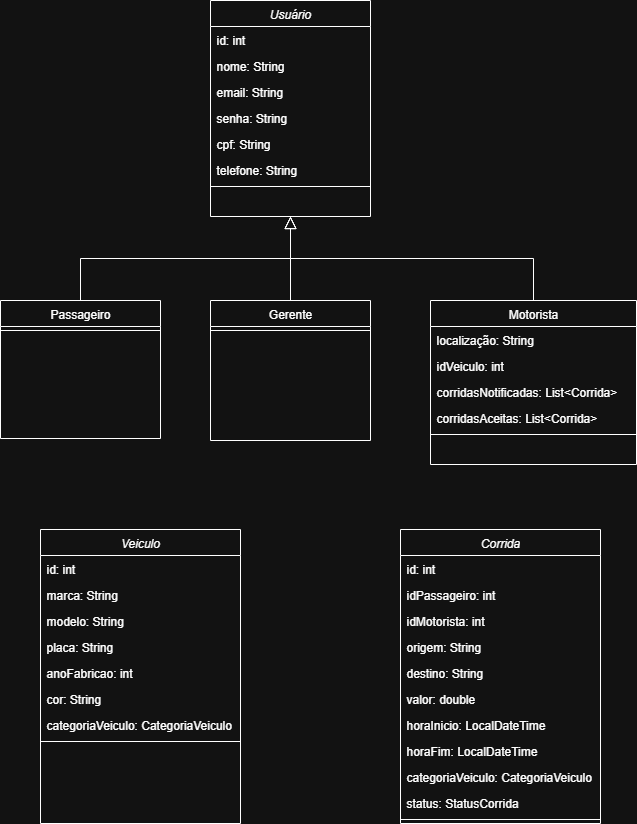

The diagram above was exported from draw.io. Its source (the exported page's mxGraphModel, read from the mxfile embedded in the PNG):
<mxGraphModel dx="1111" dy="477" grid="1" gridSize="10" guides="1" tooltips="1" connect="1" arrows="1" fold="1" page="1" pageScale="1" pageWidth="827" pageHeight="1169" math="0" shadow="0">
  <root>
    <mxCell id="WIyWlLk6GJQsqaUBKTNV-0" />
    <mxCell id="WIyWlLk6GJQsqaUBKTNV-1" parent="WIyWlLk6GJQsqaUBKTNV-0" />
    <mxCell id="zkfFHV4jXpPFQw0GAbJ--0" value="Usuário" style="swimlane;fontStyle=2;align=center;verticalAlign=top;childLayout=stackLayout;horizontal=1;startSize=26;horizontalStack=0;resizeParent=1;resizeLast=0;collapsible=1;marginBottom=0;rounded=0;shadow=0;strokeWidth=1;" parent="WIyWlLk6GJQsqaUBKTNV-1" vertex="1">
      <mxGeometry x="300" y="121" width="160" height="216" as="geometry">
        <mxRectangle x="230" y="140" width="160" height="26" as="alternateBounds" />
      </mxGeometry>
    </mxCell>
    <mxCell id="zkfFHV4jXpPFQw0GAbJ--1" value="id: int" style="text;align=left;verticalAlign=top;spacingLeft=4;spacingRight=4;overflow=hidden;rotatable=0;points=[[0,0.5],[1,0.5]];portConstraint=eastwest;" parent="zkfFHV4jXpPFQw0GAbJ--0" vertex="1">
      <mxGeometry y="26" width="160" height="26" as="geometry" />
    </mxCell>
    <mxCell id="zkfFHV4jXpPFQw0GAbJ--2" value="nome: String" style="text;align=left;verticalAlign=top;spacingLeft=4;spacingRight=4;overflow=hidden;rotatable=0;points=[[0,0.5],[1,0.5]];portConstraint=eastwest;rounded=0;shadow=0;html=0;" parent="zkfFHV4jXpPFQw0GAbJ--0" vertex="1">
      <mxGeometry y="52" width="160" height="26" as="geometry" />
    </mxCell>
    <mxCell id="zkfFHV4jXpPFQw0GAbJ--3" value="email: String" style="text;align=left;verticalAlign=top;spacingLeft=4;spacingRight=4;overflow=hidden;rotatable=0;points=[[0,0.5],[1,0.5]];portConstraint=eastwest;rounded=0;shadow=0;html=0;" parent="zkfFHV4jXpPFQw0GAbJ--0" vertex="1">
      <mxGeometry y="78" width="160" height="26" as="geometry" />
    </mxCell>
    <mxCell id="jtK_omjeXBo3QfUpmfmf-0" value="senha: String" style="text;align=left;verticalAlign=top;spacingLeft=4;spacingRight=4;overflow=hidden;rotatable=0;points=[[0,0.5],[1,0.5]];portConstraint=eastwest;rounded=0;shadow=0;html=0;" parent="zkfFHV4jXpPFQw0GAbJ--0" vertex="1">
      <mxGeometry y="104" width="160" height="26" as="geometry" />
    </mxCell>
    <mxCell id="jtK_omjeXBo3QfUpmfmf-1" value="cpf: String" style="text;align=left;verticalAlign=top;spacingLeft=4;spacingRight=4;overflow=hidden;rotatable=0;points=[[0,0.5],[1,0.5]];portConstraint=eastwest;rounded=0;shadow=0;html=0;" parent="zkfFHV4jXpPFQw0GAbJ--0" vertex="1">
      <mxGeometry y="130" width="160" height="26" as="geometry" />
    </mxCell>
    <mxCell id="jtK_omjeXBo3QfUpmfmf-2" value="telefone: String" style="text;align=left;verticalAlign=top;spacingLeft=4;spacingRight=4;overflow=hidden;rotatable=0;points=[[0,0.5],[1,0.5]];portConstraint=eastwest;rounded=0;shadow=0;html=0;" parent="zkfFHV4jXpPFQw0GAbJ--0" vertex="1">
      <mxGeometry y="156" width="160" height="26" as="geometry" />
    </mxCell>
    <mxCell id="zkfFHV4jXpPFQw0GAbJ--4" value="" style="line;html=1;strokeWidth=1;align=left;verticalAlign=middle;spacingTop=-1;spacingLeft=3;spacingRight=3;rotatable=0;labelPosition=right;points=[];portConstraint=eastwest;" parent="zkfFHV4jXpPFQw0GAbJ--0" vertex="1">
      <mxGeometry y="182" width="160" height="8" as="geometry" />
    </mxCell>
    <mxCell id="zkfFHV4jXpPFQw0GAbJ--6" value="Passageiro" style="swimlane;fontStyle=0;align=center;verticalAlign=top;childLayout=stackLayout;horizontal=1;startSize=26;horizontalStack=0;resizeParent=1;resizeLast=0;collapsible=1;marginBottom=0;rounded=0;shadow=0;strokeWidth=1;" parent="WIyWlLk6GJQsqaUBKTNV-1" vertex="1">
      <mxGeometry x="90" y="421" width="160" height="138" as="geometry">
        <mxRectangle x="130" y="380" width="160" height="26" as="alternateBounds" />
      </mxGeometry>
    </mxCell>
    <mxCell id="zkfFHV4jXpPFQw0GAbJ--9" value="" style="line;html=1;strokeWidth=1;align=left;verticalAlign=middle;spacingTop=-1;spacingLeft=3;spacingRight=3;rotatable=0;labelPosition=right;points=[];portConstraint=eastwest;" parent="zkfFHV4jXpPFQw0GAbJ--6" vertex="1">
      <mxGeometry y="26" width="160" height="8" as="geometry" />
    </mxCell>
    <mxCell id="zkfFHV4jXpPFQw0GAbJ--12" value="" style="endArrow=block;endSize=10;endFill=0;shadow=0;strokeWidth=1;rounded=0;curved=0;edgeStyle=elbowEdgeStyle;elbow=vertical;" parent="WIyWlLk6GJQsqaUBKTNV-1" source="zkfFHV4jXpPFQw0GAbJ--6" target="zkfFHV4jXpPFQw0GAbJ--0" edge="1">
      <mxGeometry width="160" relative="1" as="geometry">
        <mxPoint x="280" y="204" as="sourcePoint" />
        <mxPoint x="280" y="204" as="targetPoint" />
      </mxGeometry>
    </mxCell>
    <mxCell id="zkfFHV4jXpPFQw0GAbJ--13" value="Motorista" style="swimlane;fontStyle=0;align=center;verticalAlign=top;childLayout=stackLayout;horizontal=1;startSize=26;horizontalStack=0;resizeParent=1;resizeLast=0;collapsible=1;marginBottom=0;rounded=0;shadow=0;strokeWidth=1;" parent="WIyWlLk6GJQsqaUBKTNV-1" vertex="1">
      <mxGeometry x="520" y="421" width="206" height="164" as="geometry">
        <mxRectangle x="340" y="380" width="170" height="26" as="alternateBounds" />
      </mxGeometry>
    </mxCell>
    <mxCell id="zkfFHV4jXpPFQw0GAbJ--14" value="localização: String" style="text;align=left;verticalAlign=top;spacingLeft=4;spacingRight=4;overflow=hidden;rotatable=0;points=[[0,0.5],[1,0.5]];portConstraint=eastwest;" parent="zkfFHV4jXpPFQw0GAbJ--13" vertex="1">
      <mxGeometry y="26" width="206" height="26" as="geometry" />
    </mxCell>
    <mxCell id="jtK_omjeXBo3QfUpmfmf-3" value="idVeiculo: int" style="text;align=left;verticalAlign=top;spacingLeft=4;spacingRight=4;overflow=hidden;rotatable=0;points=[[0,0.5],[1,0.5]];portConstraint=eastwest;" parent="zkfFHV4jXpPFQw0GAbJ--13" vertex="1">
      <mxGeometry y="52" width="206" height="26" as="geometry" />
    </mxCell>
    <mxCell id="jtK_omjeXBo3QfUpmfmf-5" value="corridasNotificadas: List&lt;Corrida&gt;" style="text;align=left;verticalAlign=top;spacingLeft=4;spacingRight=4;overflow=hidden;rotatable=0;points=[[0,0.5],[1,0.5]];portConstraint=eastwest;" parent="zkfFHV4jXpPFQw0GAbJ--13" vertex="1">
      <mxGeometry y="78" width="206" height="26" as="geometry" />
    </mxCell>
    <mxCell id="jtK_omjeXBo3QfUpmfmf-6" value="corridasAceitas: List&lt;Corrida&gt;" style="text;align=left;verticalAlign=top;spacingLeft=4;spacingRight=4;overflow=hidden;rotatable=0;points=[[0,0.5],[1,0.5]];portConstraint=eastwest;" parent="zkfFHV4jXpPFQw0GAbJ--13" vertex="1">
      <mxGeometry y="104" width="206" height="26" as="geometry" />
    </mxCell>
    <mxCell id="zkfFHV4jXpPFQw0GAbJ--15" value="" style="line;html=1;strokeWidth=1;align=left;verticalAlign=middle;spacingTop=-1;spacingLeft=3;spacingRight=3;rotatable=0;labelPosition=right;points=[];portConstraint=eastwest;" parent="zkfFHV4jXpPFQw0GAbJ--13" vertex="1">
      <mxGeometry y="130" width="206" height="8" as="geometry" />
    </mxCell>
    <mxCell id="zkfFHV4jXpPFQw0GAbJ--16" value="" style="endArrow=block;endSize=10;endFill=0;shadow=0;strokeWidth=1;rounded=0;curved=0;edgeStyle=elbowEdgeStyle;elbow=vertical;" parent="WIyWlLk6GJQsqaUBKTNV-1" source="zkfFHV4jXpPFQw0GAbJ--13" target="zkfFHV4jXpPFQw0GAbJ--0" edge="1">
      <mxGeometry width="160" relative="1" as="geometry">
        <mxPoint x="290" y="374" as="sourcePoint" />
        <mxPoint x="390" y="272" as="targetPoint" />
      </mxGeometry>
    </mxCell>
    <mxCell id="zkfFHV4jXpPFQw0GAbJ--17" value="Gerente" style="swimlane;fontStyle=0;align=center;verticalAlign=top;childLayout=stackLayout;horizontal=1;startSize=26;horizontalStack=0;resizeParent=1;resizeLast=0;collapsible=1;marginBottom=0;rounded=0;shadow=0;strokeWidth=1;" parent="WIyWlLk6GJQsqaUBKTNV-1" vertex="1">
      <mxGeometry x="300" y="421" width="160" height="140" as="geometry">
        <mxRectangle x="550" y="140" width="160" height="26" as="alternateBounds" />
      </mxGeometry>
    </mxCell>
    <mxCell id="zkfFHV4jXpPFQw0GAbJ--23" value="" style="line;html=1;strokeWidth=1;align=left;verticalAlign=middle;spacingTop=-1;spacingLeft=3;spacingRight=3;rotatable=0;labelPosition=right;points=[];portConstraint=eastwest;" parent="zkfFHV4jXpPFQw0GAbJ--17" vertex="1">
      <mxGeometry y="26" width="160" height="8" as="geometry" />
    </mxCell>
    <mxCell id="jtK_omjeXBo3QfUpmfmf-8" value="" style="endArrow=block;endSize=10;endFill=0;shadow=0;strokeWidth=1;rounded=0;curved=0;edgeStyle=elbowEdgeStyle;elbow=vertical;exitX=0.5;exitY=0;exitDx=0;exitDy=0;entryX=0.5;entryY=1;entryDx=0;entryDy=0;" parent="WIyWlLk6GJQsqaUBKTNV-1" source="zkfFHV4jXpPFQw0GAbJ--17" target="zkfFHV4jXpPFQw0GAbJ--0" edge="1">
      <mxGeometry width="160" relative="1" as="geometry">
        <mxPoint x="903" y="395" as="sourcePoint" />
        <mxPoint x="660" y="311" as="targetPoint" />
      </mxGeometry>
    </mxCell>
    <mxCell id="jtK_omjeXBo3QfUpmfmf-11" value="Corrida" style="swimlane;fontStyle=2;align=center;verticalAlign=top;childLayout=stackLayout;horizontal=1;startSize=26;horizontalStack=0;resizeParent=1;resizeLast=0;collapsible=1;marginBottom=0;rounded=0;shadow=0;strokeWidth=1;" parent="WIyWlLk6GJQsqaUBKTNV-1" vertex="1">
      <mxGeometry x="490" y="650" width="200" height="294" as="geometry">
        <mxRectangle x="230" y="140" width="160" height="26" as="alternateBounds" />
      </mxGeometry>
    </mxCell>
    <mxCell id="jtK_omjeXBo3QfUpmfmf-12" value="id: int" style="text;align=left;verticalAlign=top;spacingLeft=4;spacingRight=4;overflow=hidden;rotatable=0;points=[[0,0.5],[1,0.5]];portConstraint=eastwest;" parent="jtK_omjeXBo3QfUpmfmf-11" vertex="1">
      <mxGeometry y="26" width="200" height="26" as="geometry" />
    </mxCell>
    <mxCell id="jtK_omjeXBo3QfUpmfmf-13" value="idPassageiro: int" style="text;align=left;verticalAlign=top;spacingLeft=4;spacingRight=4;overflow=hidden;rotatable=0;points=[[0,0.5],[1,0.5]];portConstraint=eastwest;rounded=0;shadow=0;html=0;" parent="jtK_omjeXBo3QfUpmfmf-11" vertex="1">
      <mxGeometry y="52" width="200" height="26" as="geometry" />
    </mxCell>
    <mxCell id="jtK_omjeXBo3QfUpmfmf-14" value="idMotorista: int" style="text;align=left;verticalAlign=top;spacingLeft=4;spacingRight=4;overflow=hidden;rotatable=0;points=[[0,0.5],[1,0.5]];portConstraint=eastwest;rounded=0;shadow=0;html=0;" parent="jtK_omjeXBo3QfUpmfmf-11" vertex="1">
      <mxGeometry y="78" width="200" height="26" as="geometry" />
    </mxCell>
    <mxCell id="jtK_omjeXBo3QfUpmfmf-15" value="origem: String" style="text;align=left;verticalAlign=top;spacingLeft=4;spacingRight=4;overflow=hidden;rotatable=0;points=[[0,0.5],[1,0.5]];portConstraint=eastwest;rounded=0;shadow=0;html=0;" parent="jtK_omjeXBo3QfUpmfmf-11" vertex="1">
      <mxGeometry y="104" width="200" height="26" as="geometry" />
    </mxCell>
    <mxCell id="jtK_omjeXBo3QfUpmfmf-16" value="destino: String" style="text;align=left;verticalAlign=top;spacingLeft=4;spacingRight=4;overflow=hidden;rotatable=0;points=[[0,0.5],[1,0.5]];portConstraint=eastwest;rounded=0;shadow=0;html=0;" parent="jtK_omjeXBo3QfUpmfmf-11" vertex="1">
      <mxGeometry y="130" width="200" height="26" as="geometry" />
    </mxCell>
    <mxCell id="jtK_omjeXBo3QfUpmfmf-17" value="valor: double" style="text;align=left;verticalAlign=top;spacingLeft=4;spacingRight=4;overflow=hidden;rotatable=0;points=[[0,0.5],[1,0.5]];portConstraint=eastwest;rounded=0;shadow=0;html=0;" parent="jtK_omjeXBo3QfUpmfmf-11" vertex="1">
      <mxGeometry y="156" width="200" height="26" as="geometry" />
    </mxCell>
    <mxCell id="jtK_omjeXBo3QfUpmfmf-20" value="horaInicio: LocalDateTime" style="text;align=left;verticalAlign=top;spacingLeft=4;spacingRight=4;overflow=hidden;rotatable=0;points=[[0,0.5],[1,0.5]];portConstraint=eastwest;rounded=0;shadow=0;html=0;" parent="jtK_omjeXBo3QfUpmfmf-11" vertex="1">
      <mxGeometry y="182" width="200" height="26" as="geometry" />
    </mxCell>
    <mxCell id="jtK_omjeXBo3QfUpmfmf-19" value="horaFim: LocalDateTime" style="text;align=left;verticalAlign=top;spacingLeft=4;spacingRight=4;overflow=hidden;rotatable=0;points=[[0,0.5],[1,0.5]];portConstraint=eastwest;rounded=0;shadow=0;html=0;" parent="jtK_omjeXBo3QfUpmfmf-11" vertex="1">
      <mxGeometry y="208" width="200" height="26" as="geometry" />
    </mxCell>
    <mxCell id="jtK_omjeXBo3QfUpmfmf-21" value="categoriaVeiculo: CategoriaVeiculo" style="text;align=left;verticalAlign=top;spacingLeft=4;spacingRight=4;overflow=hidden;rotatable=0;points=[[0,0.5],[1,0.5]];portConstraint=eastwest;rounded=0;shadow=0;html=0;" parent="jtK_omjeXBo3QfUpmfmf-11" vertex="1">
      <mxGeometry y="234" width="200" height="26" as="geometry" />
    </mxCell>
    <mxCell id="jtK_omjeXBo3QfUpmfmf-22" value="status: StatusCorrida" style="text;align=left;verticalAlign=top;spacingLeft=4;spacingRight=4;overflow=hidden;rotatable=0;points=[[0,0.5],[1,0.5]];portConstraint=eastwest;rounded=0;shadow=0;html=0;" parent="jtK_omjeXBo3QfUpmfmf-11" vertex="1">
      <mxGeometry y="260" width="200" height="26" as="geometry" />
    </mxCell>
    <mxCell id="jtK_omjeXBo3QfUpmfmf-18" value="" style="line;html=1;strokeWidth=1;align=left;verticalAlign=middle;spacingTop=-1;spacingLeft=3;spacingRight=3;rotatable=0;labelPosition=right;points=[];portConstraint=eastwest;" parent="jtK_omjeXBo3QfUpmfmf-11" vertex="1">
      <mxGeometry y="286" width="200" height="8" as="geometry" />
    </mxCell>
    <mxCell id="jtK_omjeXBo3QfUpmfmf-23" value="Veiculo" style="swimlane;fontStyle=2;align=center;verticalAlign=top;childLayout=stackLayout;horizontal=1;startSize=26;horizontalStack=0;resizeParent=1;resizeLast=0;collapsible=1;marginBottom=0;rounded=0;shadow=0;strokeWidth=1;" parent="WIyWlLk6GJQsqaUBKTNV-1" vertex="1">
      <mxGeometry x="130" y="650" width="200" height="294" as="geometry">
        <mxRectangle x="230" y="140" width="160" height="26" as="alternateBounds" />
      </mxGeometry>
    </mxCell>
    <mxCell id="jtK_omjeXBo3QfUpmfmf-24" value="id: int" style="text;align=left;verticalAlign=top;spacingLeft=4;spacingRight=4;overflow=hidden;rotatable=0;points=[[0,0.5],[1,0.5]];portConstraint=eastwest;" parent="jtK_omjeXBo3QfUpmfmf-23" vertex="1">
      <mxGeometry y="26" width="200" height="26" as="geometry" />
    </mxCell>
    <mxCell id="jtK_omjeXBo3QfUpmfmf-25" value="marca: String" style="text;align=left;verticalAlign=top;spacingLeft=4;spacingRight=4;overflow=hidden;rotatable=0;points=[[0,0.5],[1,0.5]];portConstraint=eastwest;rounded=0;shadow=0;html=0;" parent="jtK_omjeXBo3QfUpmfmf-23" vertex="1">
      <mxGeometry y="52" width="200" height="26" as="geometry" />
    </mxCell>
    <mxCell id="jtK_omjeXBo3QfUpmfmf-26" value="modelo: String" style="text;align=left;verticalAlign=top;spacingLeft=4;spacingRight=4;overflow=hidden;rotatable=0;points=[[0,0.5],[1,0.5]];portConstraint=eastwest;rounded=0;shadow=0;html=0;" parent="jtK_omjeXBo3QfUpmfmf-23" vertex="1">
      <mxGeometry y="78" width="200" height="26" as="geometry" />
    </mxCell>
    <mxCell id="jtK_omjeXBo3QfUpmfmf-27" value="placa: String" style="text;align=left;verticalAlign=top;spacingLeft=4;spacingRight=4;overflow=hidden;rotatable=0;points=[[0,0.5],[1,0.5]];portConstraint=eastwest;rounded=0;shadow=0;html=0;" parent="jtK_omjeXBo3QfUpmfmf-23" vertex="1">
      <mxGeometry y="104" width="200" height="26" as="geometry" />
    </mxCell>
    <mxCell id="jtK_omjeXBo3QfUpmfmf-28" value="anoFabricao: int" style="text;align=left;verticalAlign=top;spacingLeft=4;spacingRight=4;overflow=hidden;rotatable=0;points=[[0,0.5],[1,0.5]];portConstraint=eastwest;rounded=0;shadow=0;html=0;" parent="jtK_omjeXBo3QfUpmfmf-23" vertex="1">
      <mxGeometry y="130" width="200" height="26" as="geometry" />
    </mxCell>
    <mxCell id="jtK_omjeXBo3QfUpmfmf-29" value="cor: String" style="text;align=left;verticalAlign=top;spacingLeft=4;spacingRight=4;overflow=hidden;rotatable=0;points=[[0,0.5],[1,0.5]];portConstraint=eastwest;rounded=0;shadow=0;html=0;" parent="jtK_omjeXBo3QfUpmfmf-23" vertex="1">
      <mxGeometry y="156" width="200" height="26" as="geometry" />
    </mxCell>
    <mxCell id="jtK_omjeXBo3QfUpmfmf-30" value="categoriaVeiculo: CategoriaVeiculo" style="text;align=left;verticalAlign=top;spacingLeft=4;spacingRight=4;overflow=hidden;rotatable=0;points=[[0,0.5],[1,0.5]];portConstraint=eastwest;rounded=0;shadow=0;html=0;" parent="jtK_omjeXBo3QfUpmfmf-23" vertex="1">
      <mxGeometry y="182" width="200" height="26" as="geometry" />
    </mxCell>
    <mxCell id="jtK_omjeXBo3QfUpmfmf-34" value="" style="line;html=1;strokeWidth=1;align=left;verticalAlign=middle;spacingTop=-1;spacingLeft=3;spacingRight=3;rotatable=0;labelPosition=right;points=[];portConstraint=eastwest;" parent="jtK_omjeXBo3QfUpmfmf-23" vertex="1">
      <mxGeometry y="208" width="200" height="8" as="geometry" />
    </mxCell>
  </root>
</mxGraphModel>